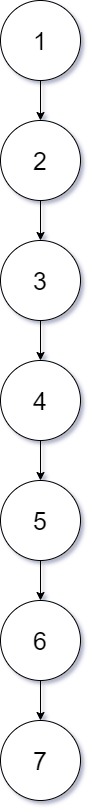

The diagram above was exported from draw.io. Its source (the exported page's mxGraphModel, read from the mxfile embedded in the PNG):
<mxGraphModel dx="868" dy="401" grid="1" gridSize="10" guides="1" tooltips="1" connect="1" arrows="1" fold="1" page="1" pageScale="1" pageWidth="827" pageHeight="1169" math="0" shadow="0">
  <root>
    <mxCell id="0" />
    <mxCell id="1" parent="0" />
    <mxCell id="Kb9uW4AyyHqntWmNQcrZ-2" value="&lt;font style=&quot;font-size: 25px&quot;&gt;1&lt;/font&gt;" style="ellipse;whiteSpace=wrap;html=1;aspect=fixed;" vertex="1" parent="1">
      <mxGeometry x="360" y="40" width="80" height="80" as="geometry" />
    </mxCell>
    <mxCell id="Kb9uW4AyyHqntWmNQcrZ-3" value="&lt;font style=&quot;font-size: 25px&quot;&gt;2&lt;/font&gt;" style="ellipse;whiteSpace=wrap;html=1;aspect=fixed;" vertex="1" parent="1">
      <mxGeometry x="360" y="160" width="80" height="80" as="geometry" />
    </mxCell>
    <mxCell id="Kb9uW4AyyHqntWmNQcrZ-4" value="&lt;font style=&quot;font-size: 25px&quot;&gt;3&lt;/font&gt;" style="ellipse;whiteSpace=wrap;html=1;aspect=fixed;" vertex="1" parent="1">
      <mxGeometry x="360" y="280" width="80" height="80" as="geometry" />
    </mxCell>
    <mxCell id="Kb9uW4AyyHqntWmNQcrZ-5" value="&lt;font style=&quot;font-size: 25px&quot;&gt;4&lt;/font&gt;" style="ellipse;whiteSpace=wrap;html=1;aspect=fixed;" vertex="1" parent="1">
      <mxGeometry x="360" y="400" width="80" height="80" as="geometry" />
    </mxCell>
    <mxCell id="Kb9uW4AyyHqntWmNQcrZ-6" value="&lt;font style=&quot;font-size: 25px&quot;&gt;5&lt;/font&gt;" style="ellipse;whiteSpace=wrap;html=1;aspect=fixed;" vertex="1" parent="1">
      <mxGeometry x="360" y="520" width="80" height="80" as="geometry" />
    </mxCell>
    <mxCell id="Kb9uW4AyyHqntWmNQcrZ-8" value="" style="endArrow=classic;html=1;exitX=0.5;exitY=1;exitDx=0;exitDy=0;entryX=0.5;entryY=0;entryDx=0;entryDy=0;" edge="1" parent="1" source="Kb9uW4AyyHqntWmNQcrZ-2" target="Kb9uW4AyyHqntWmNQcrZ-3">
      <mxGeometry width="50" height="50" relative="1" as="geometry">
        <mxPoint x="390" y="160" as="sourcePoint" />
        <mxPoint x="450" y="170" as="targetPoint" />
      </mxGeometry>
    </mxCell>
    <mxCell id="Kb9uW4AyyHqntWmNQcrZ-9" value="" style="endArrow=classic;html=1;exitX=0.5;exitY=1;exitDx=0;exitDy=0;" edge="1" parent="1" source="Kb9uW4AyyHqntWmNQcrZ-3" target="Kb9uW4AyyHqntWmNQcrZ-4">
      <mxGeometry width="50" height="50" relative="1" as="geometry">
        <mxPoint x="310" y="270" as="sourcePoint" />
        <mxPoint x="360" y="220" as="targetPoint" />
      </mxGeometry>
    </mxCell>
    <mxCell id="Kb9uW4AyyHqntWmNQcrZ-10" value="" style="endArrow=classic;html=1;exitX=0.5;exitY=1;exitDx=0;exitDy=0;entryX=0.5;entryY=0;entryDx=0;entryDy=0;" edge="1" parent="1" source="Kb9uW4AyyHqntWmNQcrZ-4" target="Kb9uW4AyyHqntWmNQcrZ-5">
      <mxGeometry width="50" height="50" relative="1" as="geometry">
        <mxPoint x="230" y="380" as="sourcePoint" />
        <mxPoint x="280" y="330" as="targetPoint" />
      </mxGeometry>
    </mxCell>
    <mxCell id="Kb9uW4AyyHqntWmNQcrZ-11" value="" style="endArrow=classic;html=1;exitX=0.5;exitY=1;exitDx=0;exitDy=0;entryX=0.5;entryY=0;entryDx=0;entryDy=0;" edge="1" parent="1" source="Kb9uW4AyyHqntWmNQcrZ-5" target="Kb9uW4AyyHqntWmNQcrZ-6">
      <mxGeometry width="50" height="50" relative="1" as="geometry">
        <mxPoint x="270" y="500" as="sourcePoint" />
        <mxPoint x="320" y="450" as="targetPoint" />
      </mxGeometry>
    </mxCell>
    <mxCell id="Kb9uW4AyyHqntWmNQcrZ-13" value="&lt;font style=&quot;font-size: 25px&quot;&gt;6&lt;/font&gt;" style="ellipse;whiteSpace=wrap;html=1;aspect=fixed;" vertex="1" parent="1">
      <mxGeometry x="360" y="640" width="80" height="80" as="geometry" />
    </mxCell>
    <mxCell id="Kb9uW4AyyHqntWmNQcrZ-14" value="&lt;font style=&quot;font-size: 25px&quot;&gt;7&lt;/font&gt;" style="ellipse;whiteSpace=wrap;html=1;aspect=fixed;" vertex="1" parent="1">
      <mxGeometry x="360" y="760" width="80" height="80" as="geometry" />
    </mxCell>
    <mxCell id="Kb9uW4AyyHqntWmNQcrZ-15" value="" style="endArrow=classic;html=1;exitX=0.5;exitY=1;exitDx=0;exitDy=0;entryX=0.5;entryY=0;entryDx=0;entryDy=0;" edge="1" parent="1" source="Kb9uW4AyyHqntWmNQcrZ-6" target="Kb9uW4AyyHqntWmNQcrZ-13">
      <mxGeometry width="50" height="50" relative="1" as="geometry">
        <mxPoint x="260" y="670" as="sourcePoint" />
        <mxPoint x="310" y="620" as="targetPoint" />
      </mxGeometry>
    </mxCell>
    <mxCell id="Kb9uW4AyyHqntWmNQcrZ-16" value="" style="endArrow=classic;html=1;exitX=0.5;exitY=1;exitDx=0;exitDy=0;" edge="1" parent="1" source="Kb9uW4AyyHqntWmNQcrZ-13" target="Kb9uW4AyyHqntWmNQcrZ-14">
      <mxGeometry width="50" height="50" relative="1" as="geometry">
        <mxPoint x="250" y="780" as="sourcePoint" />
        <mxPoint x="300" y="730" as="targetPoint" />
      </mxGeometry>
    </mxCell>
  </root>
</mxGraphModel>